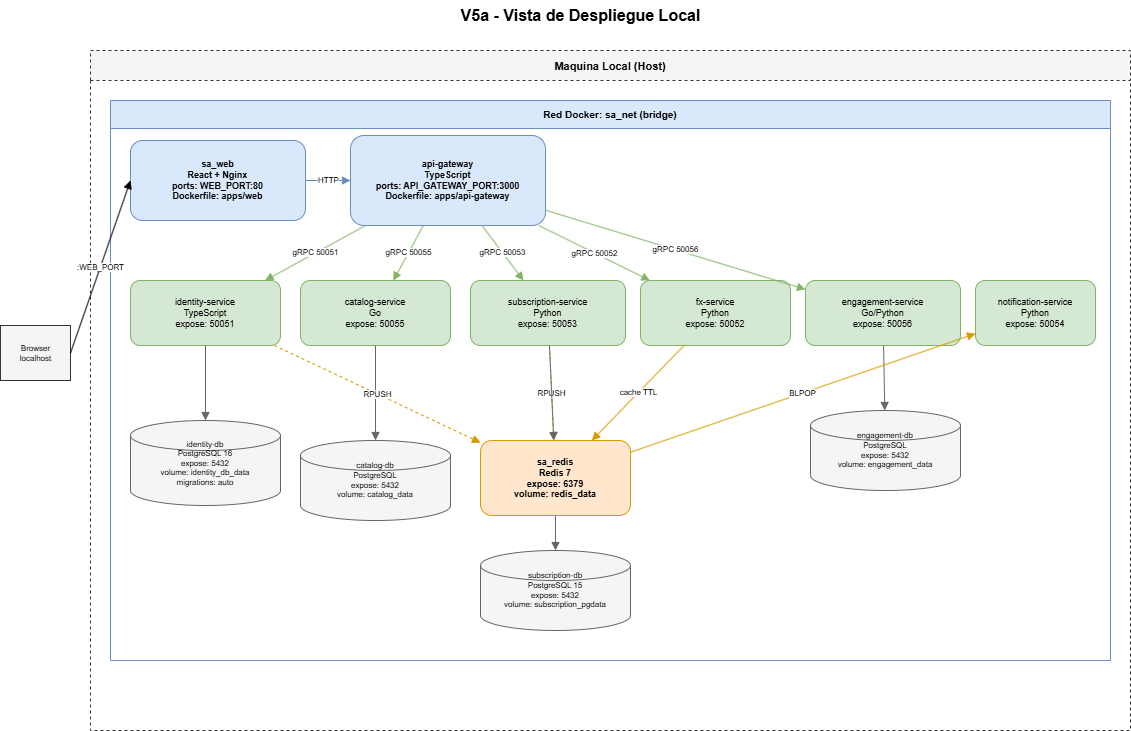

The diagram above was exported from draw.io. Its source (the exported page's mxGraphModel, read from the mxfile embedded in the PNG):
<mxGraphModel dx="1414" dy="777" grid="1" gridSize="10" guides="1" tooltips="1" connect="1" arrows="1" fold="1" page="1" pageScale="1" pageWidth="1169" pageHeight="827" math="0" shadow="0">
  <root>
    <mxCell id="0" />
    <mxCell id="1" parent="0" />
    <mxCell id="titulo" parent="1" style="text;html=1;strokeColor=none;fillColor=none;align=center;verticalAlign=middle;fontSize=16;fontStyle=1;" value="V5a - Vista de Despliegue Local" vertex="1">
      <mxGeometry height="30" width="760" x="220" y="30" as="geometry" />
    </mxCell>
    <mxCell id="browser" parent="1" style="shape=mxgraph.network.client;html=1;fillColor=#f5f5f5;strokeColor=#333333;fontSize=8;" value="Browser&#10;localhost" vertex="1">
      <mxGeometry height="55" width="70" x="20" y="355" as="geometry" />
    </mxCell>
    <mxCell id="host" parent="1" style="swimlane;startSize=30;fillColor=#f5f5f5;strokeColor=#333333;fontStyle=1;fontSize=11;dashed=1;" value="Maquina Local (Host)" vertex="1">
      <mxGeometry height="680" width="1040" x="110" y="80" as="geometry" />
    </mxCell>
    <mxCell id="sa-net" parent="1" style="swimlane;startSize=28;fillColor=#dae8fc;strokeColor=#6c8ebf;fontStyle=1;fontSize=10;" value="Red Docker: sa_net (bridge)" vertex="1">
      <mxGeometry height="560" width="1000" x="130" y="130" as="geometry" />
    </mxCell>
    <mxCell id="db-id" parent="sa-net" style="shape=cylinder3;whiteSpace=wrap;html=1;fillColor=#f5f5f5;strokeColor=#666666;fontSize=8;" value="identity-db&#10;PostgreSQL 16&#10;expose: 5432&#10;volume: identity_db_data&#10;migrations: auto" vertex="1">
      <mxGeometry height="85" width="150" x="20" y="320" as="geometry" />
    </mxCell>
    <mxCell id="db-sub" parent="sa-net" style="shape=cylinder3;whiteSpace=wrap;html=1;fillColor=#f5f5f5;strokeColor=#666666;fontSize=8;" value="subscription-db&#10;PostgreSQL 15&#10;expose: 5432&#10;volume: subscription_pgdata" vertex="1">
      <mxGeometry height="80" width="150" x="370" y="450" as="geometry" />
    </mxCell>
    <mxCell id="redis" parent="sa-net" style="rounded=1;whiteSpace=wrap;html=1;fillColor=#ffe6cc;strokeColor=#d79b00;fontStyle=1;fontSize=9;" value="sa_redis&#10;Redis 7&#10;expose: 6379&#10;volume: redis_data" vertex="1">
      <mxGeometry height="75" width="150" x="370" y="340" as="geometry" />
    </mxCell>
    <mxCell id="e-sub-db" edge="1" parent="sa-net" source="redis" style="endArrow=block;endFill=1;html=1;strokeColor=#666666;" target="db-sub">
      <mxGeometry relative="1" as="geometry" />
    </mxCell>
    <mxCell id="db-eng" parent="sa-net" style="shape=cylinder3;whiteSpace=wrap;html=1;fillColor=#f5f5f5;strokeColor=#666666;fontSize=8;" value="engagement-db&#10;PostgreSQL&#10;expose: 5432&#10;volume: engagement_data" vertex="1">
      <mxGeometry height="80" width="150" x="700" y="310" as="geometry" />
    </mxCell>
    <mxCell id="db-cat" parent="sa-net" style="shape=cylinder3;whiteSpace=wrap;html=1;fillColor=#f5f5f5;strokeColor=#666666;fontSize=8;" value="catalog-db&#10;PostgreSQL&#10;expose: 5432&#10;volume: catalog_data" vertex="1">
      <mxGeometry height="80" width="150" x="190" y="340" as="geometry" />
    </mxCell>
    <mxCell id="web" parent="1" style="rounded=1;whiteSpace=wrap;html=1;fillColor=#dae8fc;strokeColor=#6c8ebf;fontStyle=1;fontSize=9;" value="sa_web&#10;React + Nginx&#10;ports: WEB_PORT:80&#10;Dockerfile: apps/web" vertex="1">
      <mxGeometry height="80" width="175" x="150" y="170" as="geometry" />
    </mxCell>
    <mxCell id="gw" parent="1" style="rounded=1;whiteSpace=wrap;html=1;fillColor=#dae8fc;strokeColor=#6c8ebf;fontStyle=1;fontSize=9;" value="api-gateway&#10;TypeScript&#10;ports: API_GATEWAY_PORT:3000&#10;Dockerfile: apps/api-gateway" vertex="1">
      <mxGeometry height="90" width="195" x="370" y="165" as="geometry" />
    </mxCell>
    <mxCell id="svc-id" parent="1" style="rounded=1;whiteSpace=wrap;html=1;fillColor=#d5e8d4;strokeColor=#82b366;fontSize=9;" value="identity-service&#10;TypeScript&#10;expose: 50051" vertex="1">
      <mxGeometry height="65" width="150" x="150" y="310" as="geometry" />
    </mxCell>
    <mxCell id="svc-cat" parent="1" style="rounded=1;whiteSpace=wrap;html=1;fillColor=#d5e8d4;strokeColor=#82b366;fontSize=9;" value="catalog-service&#10;Go&#10;expose: 50055" vertex="1">
      <mxGeometry height="65" width="150" x="320" y="310" as="geometry" />
    </mxCell>
    <mxCell id="svc-sub" parent="1" style="rounded=1;whiteSpace=wrap;html=1;fillColor=#d5e8d4;strokeColor=#82b366;fontSize=9;" value="subscription-service&#10;Python&#10;expose: 50053" vertex="1">
      <mxGeometry height="65" width="155" x="490" y="310" as="geometry" />
    </mxCell>
    <mxCell id="svc-fx" parent="1" style="rounded=1;whiteSpace=wrap;html=1;fillColor=#d5e8d4;strokeColor=#82b366;fontSize=9;" value="fx-service&#10;Python&#10;expose: 50052" vertex="1">
      <mxGeometry height="65" width="150" x="660" y="310" as="geometry" />
    </mxCell>
    <mxCell id="svc-eng" parent="1" style="rounded=1;whiteSpace=wrap;html=1;fillColor=#d5e8d4;strokeColor=#82b366;fontSize=9;" value="engagement-service&#10;Go/Python&#10;expose: 50056" vertex="1">
      <mxGeometry height="65" width="155" x="825" y="310" as="geometry" />
    </mxCell>
    <mxCell id="svc-not" parent="1" style="rounded=1;whiteSpace=wrap;html=1;fillColor=#d5e8d4;strokeColor=#82b366;fontSize=9;" value="notification-service&#10;Python&#10;expose: 50054" vertex="1">
      <mxGeometry height="65" width="120" x="995" y="310" as="geometry" />
    </mxCell>
    <mxCell id="e-br-web" edge="1" parent="1" source="browser" style="endArrow=block;endFill=1;html=1;strokeColor=#000000;fontSize=8;exitX=1;exitY=0.5;exitDx=0;exitDy=0;entryX=0;entryY=0.5;entryDx=0;entryDy=0;" target="web" value=":WEB_PORT">
      <mxGeometry relative="1" as="geometry" />
    </mxCell>
    <mxCell id="e-web-gw" edge="1" parent="1" source="web" style="endArrow=block;endFill=1;html=1;strokeColor=#6c8ebf;fontSize=8;" target="gw" value="HTTP">
      <mxGeometry relative="1" as="geometry" />
    </mxCell>
    <mxCell id="e-gw-id" edge="1" parent="1" source="gw" style="endArrow=block;endFill=1;html=1;strokeColor=#82b366;fontSize=8;" target="svc-id" value="gRPC 50051">
      <mxGeometry relative="1" as="geometry" />
    </mxCell>
    <mxCell id="e-gw-cat" edge="1" parent="1" source="gw" style="endArrow=block;endFill=1;html=1;strokeColor=#82b366;fontSize=8;" target="svc-cat" value="gRPC 50055">
      <mxGeometry relative="1" as="geometry" />
    </mxCell>
    <mxCell id="e-gw-sub" edge="1" parent="1" source="gw" style="endArrow=block;endFill=1;html=1;strokeColor=#82b366;fontSize=8;" target="svc-sub" value="gRPC 50053">
      <mxGeometry relative="1" as="geometry" />
    </mxCell>
    <mxCell id="e-gw-fx" edge="1" parent="1" source="gw" style="endArrow=block;endFill=1;html=1;strokeColor=#82b366;fontSize=8;" target="svc-fx" value="gRPC 50052">
      <mxGeometry relative="1" as="geometry" />
    </mxCell>
    <mxCell id="e-gw-eng" edge="1" parent="1" source="gw" style="endArrow=block;endFill=1;html=1;strokeColor=#82b366;fontSize=8;" target="svc-eng" value="gRPC 50056">
      <mxGeometry relative="1" as="geometry" />
    </mxCell>
    <mxCell id="e-id-db" edge="1" parent="1" source="svc-id" style="endArrow=block;endFill=1;html=1;strokeColor=#666666;" target="db-id">
      <mxGeometry relative="1" as="geometry" />
    </mxCell>
    <mxCell id="e-eng-db" edge="1" parent="1" source="svc-eng" style="endArrow=block;endFill=1;html=1;strokeColor=#666666;" target="db-eng">
      <mxGeometry relative="1" as="geometry" />
    </mxCell>
    <mxCell id="e-cat-db" edge="1" parent="1" source="svc-cat" style="endArrow=block;endFill=1;html=1;strokeColor=#666666;" target="db-cat">
      <mxGeometry relative="1" as="geometry" />
    </mxCell>
    <mxCell id="e-fx-redis" edge="1" parent="1" source="svc-fx" style="endArrow=block;endFill=1;html=1;strokeColor=#d79b00;fontSize=8;" target="redis" value="cache TTL">
      <mxGeometry relative="1" as="geometry" />
    </mxCell>
    <mxCell id="e-id-redis" edge="1" parent="1" source="svc-id" style="endArrow=block;endFill=1;html=1;strokeColor=#d79b00;dashed=1;fontSize=8;" target="redis" value="RPUSH">
      <mxGeometry relative="1" as="geometry" />
    </mxCell>
    <mxCell id="e-sub-redis" edge="1" parent="1" source="svc-sub" style="endArrow=block;endFill=1;html=1;strokeColor=#d79b00;dashed=1;fontSize=8;" target="redis" value="RPUSH">
      <mxGeometry relative="1" as="geometry" />
    </mxCell>
    <mxCell id="e-redis-not" edge="1" parent="1" source="redis" style="endArrow=block;endFill=1;html=1;strokeColor=#d79b00;fontSize=8;" target="svc-not" value="BLPOP">
      <mxGeometry relative="1" as="geometry" />
    </mxCell>
    <mxCell id="rbtv6vH1qexrocOfx7lP-1" edge="1" parent="1" source="svc-sub" style="endArrow=block;endFill=1;html=1;strokeColor=#666666;" target="redis" value="">
      <mxGeometry relative="1" as="geometry">
        <mxPoint x="568" y="375" as="sourcePoint" />
        <mxPoint x="568" y="465" as="targetPoint" />
      </mxGeometry>
    </mxCell>
  </root>
</mxGraphModel>